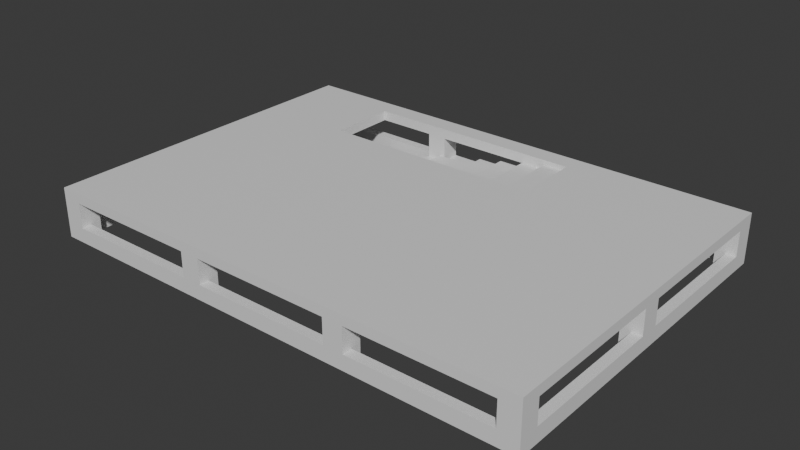 # Source: Stage_Building_Parking_Middle_01.blend  (saved by Blender 5.2.45; exported with 4.5.12 LTS)
import bpy
from mathutils import Matrix  # noqa: F401  (used for matrix-valued properties, if any)

bpy.ops.wm.read_factory_settings(use_empty=True)
scene = bpy.context.scene
scene.name = 'Scene'

# ---- collections
col_collection = bpy.data.collections.new('Collection'); scene.collection.children.link(col_collection)

# ---- materials (node trees are filled in below, after node groups)
mat_concrete = bpy.data.materials.new('Concrete')
mat_concrete.diffuse_color = (0.6, 0.6, 0.6, 1.0)

# ---- material node trees
mat_concrete.use_nodes = True; mat_concrete.node_tree.nodes.clear()
_N = mat_concrete.node_tree.nodes; _L = mat_concrete.node_tree.links
n0 = _N.new('ShaderNodeBsdfPrincipled'); n0.name = 'Principled BSDF'; n0.location = (-200, 100)
n0.inputs[10].default_value = 0.005
n1 = _N.new('ShaderNodeOutputMaterial'); n1.name = 'Material Output'; n1.location = (200, 100)
_L.new(n0.outputs[0], n1.inputs[0])
n1.is_active_output = True

# ---- world
world_world = bpy.data.worlds.new('World'); scene.world = world_world
world_world.use_nodes = True; world_world.node_tree.nodes.clear()
_N = world_world.node_tree.nodes; _L = world_world.node_tree.links
n0 = _N.new('ShaderNodeOutputWorld'); n0.name = 'World Output'; n0.location = (200, 100)
n1 = _N.new('ShaderNodeBackground'); n1.name = 'Background'; n1.location = (-200, 100)
n1.inputs[0].default_value = (0.05088, 0.05088, 0.05088, 1.0)
_L.new(n1.outputs[0], n0.inputs[0])
n0.is_active_output = True
world_world.color = (0.05088, 0.05088, 0.05088)
world_world.sun_shadow_jitter_overblur = 0.0

# ---- meshes
me_stage_building_parking_middle_01_concrete = bpy.data.meshes.new('Stage_Building_Parking_Middle_01_Concrete')
me_stage_building_parking_middle_01_concrete.from_pydata([(-18.4, -14.0, 0.0), (-7.2, -14.0, 0.0), (-18.4, -13.2, 0.0), (-7.2, -13.2, 0.0), (-18.4, -14.0, 1.2), (-7.2, -14.0, 1.2), (-18.4, -13.2, 1.2), (-7.2, -13.2, 1.2), (-18.4, 13.2, 0.0), (-7.2, 13.2, 0.0), (-18.4, 14.0, 0.0), (-7.2, 14.0, 0.0), (-18.4, 13.2, 1.2), (-7.2, 13.2, 1.2), (-18.4, 14.0, 1.2), (-7.2, 14.0, 1.2), (-5.6, -14.0, 0.0), (5.6, -14.0, 0.0), (-5.6, -13.2, 0.0), (5.6, -13.2, 0.0), (-5.6, -14.0, 1.2), (5.6, -14.0, 1.2), (-5.6, -13.2, 1.2), (5.6, -13.2, 1.2), (-5.6, 13.2, 0.0), (5.6, 13.2, 0.0), (-5.6, 14.0, 0.0), (5.6, 14.0, 0.0), (-5.6, 13.2, 1.2), (5.6, 13.2, 1.2), (-5.6, 14.0, 1.2), (5.6, 14.0, 1.2), (7.2, -14.0, 0.0), (18.4, -14.0, 0.0), (7.2, -13.2, 0.0), (18.4, -13.2, 0.0), (7.2, -14.0, 1.2), (18.4, -14.0, 1.2), (7.2, -13.2, 1.2), (18.4, -13.2, 1.2), (7.2, 13.2, 0.0), (18.4, 13.2, 0.0), (7.2, 14.0, 0.0), (18.4, 14.0, 0.0), (7.2, 13.2, 1.2), (18.4, 13.2, 1.2), (7.2, 14.0, 1.2), (18.4, 14.0, 1.2), (-20.0, -12.4, 0.0), (-19.2, -12.4, 0.0), (-20.0, -0.8, 0.0), (-19.2, -0.8, 0.0), (-20.0, -12.4, 1.2), (-19.2, -12.4, 1.2), (-20.0, -0.8, 1.2), (-19.2, -0.8, 1.2), (19.2, -12.4, 0.0), (20.0, -12.4, 0.0), (19.2, -0.8, 0.0), (20.0, -0.8, 0.0), (19.2, -12.4, 1.2), (20.0, -12.4, 1.2), (19.2, -0.8, 1.2), (20.0, -0.8, 1.2), (-20.0, 0.8, 0.0), (-19.2, 0.8, 0.0), (-20.0, 12.4, 0.0), (-19.2, 12.4, 0.0), (-20.0, 0.8, 1.2), (-19.2, 0.8, 1.2), (-20.0, 12.4, 1.2), (-19.2, 12.4, 1.2), (19.2, 0.8, 0.0), (20.0, 0.8, 0.0), (19.2, 12.4, 0.0), (20.0, 12.4, 0.0), (19.2, 0.8, 1.2), (20.0, 0.8, 1.2), (19.2, 12.4, 1.2), (20.0, 12.4, 1.2), (-20.0, -14.0, 0.0), (-18.4, -14.0, 0.0), (-20.0, -12.4, 0.0), (-18.4, -12.4, 0.0), (-20.0, -14.0, 3.2), (-18.4, -14.0, 3.2), (-20.0, -12.4, 3.2), (-18.4, -12.4, 3.2), (-20.0, -0.8, 0.0), (-18.4, -0.8, 0.0), (-20.0, 0.8, 0.0), (-18.4, 0.8, 0.0), (-20.0, -0.8, 3.2), (-18.4, -0.8, 3.2), (-20.0, 0.8, 3.2), (-18.4, 0.8, 3.2), (-20.0, 12.4, 0.0), (-18.4, 12.4, 0.0), (-20.0, 14.0, 0.0), (-18.4, 14.0, 0.0), (-20.0, 12.4, 3.2), (-18.4, 12.4, 3.2), (-20.0, 14.0, 3.2), (-18.4, 14.0, 3.2), (-7.2, -14.0, 0.0), (-5.6, -14.0, 0.0), (-7.2, -12.4, 0.0), (-5.6, -12.4, 0.0), (-7.2, -14.0, 3.2), (-5.6, -14.0, 3.2), (-7.2, -12.4, 3.2), (-5.6, -12.4, 3.2), (-7.2, -0.8, 0.0), (-5.6, -0.8, 0.0), (-7.2, 0.8, 0.0), (-5.6, 0.8, 0.0), (-7.2, -0.8, 3.2), (-5.6, -0.8, 3.2), (-7.2, 0.8, 3.2), (-5.6, 0.8, 3.2), (-7.2, 12.4, 0.0), (-5.6, 12.4, 0.0), (-7.2, 14.0, 0.0), (-5.6, 14.0, 0.0), (-7.2, 12.4, 3.2), (-5.6, 12.4, 3.2), (-7.2, 14.0, 3.2), (-5.6, 14.0, 3.2), (5.6, -14.0, 0.0), (7.2, -14.0, 0.0), (5.6, -12.4, 0.0), (7.2, -12.4, 0.0), (5.6, -14.0, 3.2), (7.2, -14.0, 3.2), (5.6, -12.4, 3.2), (7.2, -12.4, 3.2), (5.6, -0.8, 0.0), (7.2, -0.8, 0.0), (5.6, 0.8, 0.0), (7.2, 0.8, 0.0), (5.6, -0.8, 3.2), (7.2, -0.8, 3.2), (5.6, 0.8, 3.2), (7.2, 0.8, 3.2), (5.6, 12.4, 0.0), (7.2, 12.4, 0.0), (5.6, 14.0, 0.0), (7.2, 14.0, 0.0), (5.6, 12.4, 3.2), (7.2, 12.4, 3.2), (5.6, 14.0, 3.2), (7.2, 14.0, 3.2), (18.4, -14.0, 0.0), (20.0, -14.0, 0.0), (18.4, -12.4, 0.0), (20.0, -12.4, 0.0), (18.4, -14.0, 3.2), (20.0, -14.0, 3.2), (18.4, -12.4, 3.2), (20.0, -12.4, 3.2), (18.4, -0.8, 0.0), (20.0, -0.8, 0.0), (18.4, 0.8, 0.0), (20.0, 0.8, 0.0), (18.4, -0.8, 3.2), (20.0, -0.8, 3.2), (18.4, 0.8, 3.2), (20.0, 0.8, 3.2), (18.4, 12.4, 0.0), (20.0, 12.4, 0.0), (18.4, 14.0, 0.0), (20.0, 14.0, 0.0), (18.4, 12.4, 3.2), (20.0, 12.4, 3.2), (18.4, 14.0, 3.2), (20.0, 14.0, 3.2), (-20.0, -14.0, 3.2), (20.0, -14.0, 3.2), (-20.0, 6.8, 3.2), (20.0, 6.8, 3.2), (-20.0, -14.0, 4.0), (20.0, -14.0, 4.0), (-20.0, 6.8, 4.0), (20.0, 6.8, 4.0), (-20.0, 12.4, 3.2), (20.0, 12.4, 3.2), (-20.0, 14.0, 3.2), (20.0, 14.0, 3.2), (-20.0, 12.4, 4.0), (20.0, 12.4, 4.0), (-20.0, 14.0, 4.0), (20.0, 14.0, 4.0), (-20.0, 6.8, 3.2), (-12.0, 6.8, 3.2), (-20.0, 12.4, 3.2), (-12.0, 12.4, 3.2), (-20.0, 6.8, 4.0), (-12.0, 6.8, 4.0), (-20.0, 12.4, 4.0), (-12.0, 12.4, 4.0), (8.0, 6.8, 3.2), (20.0, 6.8, 3.2), (8.0, 12.4, 3.2), (20.0, 12.4, 3.2), (8.0, 6.8, 4.0), (20.0, 6.8, 4.0), (8.0, 12.4, 4.0), (20.0, 12.4, 4.0), (-12.0, 6.8, 0.0), (-10.0, 6.8, 0.0), (-12.0, 12.4, 0.0), (-10.0, 12.4, 0.0), (-12.0, 6.8, 0.4), (-10.0, 6.8, 0.4), (-12.0, 12.4, 0.4), (-10.0, 12.4, 0.4), (-10.0, 6.8, 0.0), (-8.0, 6.8, 0.0), (-10.0, 12.4, 0.0), (-8.0, 12.4, 0.0), (-10.0, 6.8, 0.8), (-8.0, 6.8, 0.8), (-10.0, 12.4, 0.8), (-8.0, 12.4, 0.8), (-8.0, 6.8, 0.4), (-6.0, 6.8, 0.4), (-8.0, 12.4, 0.4), (-6.0, 12.4, 0.4), (-8.0, 6.8, 1.2), (-6.0, 6.8, 1.2), (-8.0, 12.4, 1.2), (-6.0, 12.4, 1.2), (-6.0, 6.8, 0.8), (-4.0, 6.8, 0.8), (-6.0, 12.4, 0.8), (-4.0, 12.4, 0.8), (-6.0, 6.8, 1.6), (-4.0, 6.8, 1.6), (-6.0, 12.4, 1.6), (-4.0, 12.4, 1.6), (-4.0, 6.8, 1.2), (-2.0, 6.8, 1.2), (-4.0, 12.4, 1.2), (-2.0, 12.4, 1.2), (-4.0, 6.8, 2.0), (-2.0, 6.8, 2.0), (-4.0, 12.4, 2.0), (-2.0, 12.4, 2.0), (-2.0, 6.8, 1.6), (0.0, 6.8, 1.6), (-2.0, 12.4, 1.6), (0.0, 12.4, 1.6), (-2.0, 6.8, 2.4), (0.0, 6.8, 2.4), (-2.0, 12.4, 2.4), (0.0, 12.4, 2.4), (0.0, 6.8, 2.0), (2.0, 6.8, 2.0), (0.0, 12.4, 2.0), (2.0, 12.4, 2.0), (0.0, 6.8, 2.8), (2.0, 6.8, 2.8), (0.0, 12.4, 2.8), (2.0, 12.4, 2.8), (2.0, 6.8, 2.4), (4.0, 6.8, 2.4), (2.0, 12.4, 2.4), (4.0, 12.4, 2.4), (2.0, 6.8, 3.2), (4.0, 6.8, 3.2), (2.0, 12.4, 3.2), (4.0, 12.4, 3.2), (4.0, 6.8, 2.8), (6.0, 6.8, 2.8), (4.0, 12.4, 2.8), (6.0, 12.4, 2.8), (4.0, 6.8, 3.6), (6.0, 6.8, 3.6), (4.0, 12.4, 3.6), (6.0, 12.4, 3.6), (6.0, 6.8, 3.2), (8.0, 6.8, 3.2), (6.0, 12.4, 3.2), (8.0, 12.4, 3.2), (6.0, 6.8, 4.0), (8.0, 6.8, 4.0), (6.0, 12.4, 4.0), (8.0, 12.4, 4.0)], [], [(0, 2, 3, 1), (4, 5, 7, 6), (0, 1, 5, 4), (2, 6, 7, 3), (0, 4, 6, 2), (1, 3, 7, 5), (8, 10, 11, 9), (12, 13, 15, 14), (8, 9, 13, 12), (10, 14, 15, 11), (8, 12, 14, 10), (9, 11, 15, 13), (16, 18, 19, 17), (20, 21, 23, 22), (16, 17, 21, 20), (18, 22, 23, 19), (16, 20, 22, 18), (17, 19, 23, 21), (24, 26, 27, 25), (28, 29, 31, 30), (24, 25, 29, 28), (26, 30, 31, 27), (24, 28, 30, 26), (25, 27, 31, 29), (32, 34, 35, 33), (36, 37, 39, 38), (32, 33, 37, 36), (34, 38, 39, 35), (32, 36, 38, 34), (33, 35, 39, 37), (40, 42, 43, 41), (44, 45, 47, 46), (40, 41, 45, 44), (42, 46, 47, 43), (40, 44, 46, 42), (41, 43, 47, 45), (48, 50, 51, 49), (52, 53, 55, 54), (48, 49, 53, 52), (50, 54, 55, 51), (48, 52, 54, 50), (49, 51, 55, 53), (56, 58, 59, 57), (60, 61, 63, 62), (56, 57, 61, 60), (58, 62, 63, 59), (56, 60, 62, 58), (57, 59, 63, 61), (64, 66, 67, 65), (68, 69, 71, 70), (64, 65, 69, 68), (66, 70, 71, 67), (64, 68, 70, 66), (65, 67, 71, 69), (72, 74, 75, 73), (76, 77, 79, 78), (72, 73, 77, 76), (74, 78, 79, 75), (72, 76, 78, 74), (73, 75, 79, 77), (80, 82, 83, 81), (84, 85, 87, 86), (80, 81, 85, 84), (82, 86, 87, 83), (80, 84, 86, 82), (81, 83, 87, 85), (88, 90, 91, 89), (92, 93, 95, 94), (88, 89, 93, 92), (90, 94, 95, 91), (88, 92, 94, 90), (89, 91, 95, 93), (96, 98, 99, 97), (100, 101, 103, 102), (96, 97, 101, 100), (98, 102, 103, 99), (96, 100, 102, 98), (97, 99, 103, 101), (104, 106, 107, 105), (108, 109, 111, 110), (104, 105, 109, 108), (106, 110, 111, 107), (104, 108, 110, 106), (105, 107, 111, 109), (112, 114, 115, 113), (116, 117, 119, 118), (112, 113, 117, 116), (114, 118, 119, 115), (112, 116, 118, 114), (113, 115, 119, 117), (120, 122, 123, 121), (124, 125, 127, 126), (120, 121, 125, 124), (122, 126, 127, 123), (120, 124, 126, 122), (121, 123, 127, 125), (128, 130, 131, 129), (132, 133, 135, 134), (128, 129, 133, 132), (130, 134, 135, 131), (128, 132, 134, 130), (129, 131, 135, 133), (136, 138, 139, 137), (140, 141, 143, 142), (136, 137, 141, 140), (138, 142, 143, 139), (136, 140, 142, 138), (137, 139, 143, 141), (144, 146, 147, 145), (148, 149, 151, 150), (144, 145, 149, 148), (146, 150, 151, 147), (144, 148, 150, 146), (145, 147, 151, 149), (152, 154, 155, 153), (156, 157, 159, 158), (152, 153, 157, 156), (154, 158, 159, 155), (152, 156, 158, 154), (153, 155, 159, 157), (160, 162, 163, 161), (164, 165, 167, 166), (160, 161, 165, 164), (162, 166, 167, 163), (160, 164, 166, 162), (161, 163, 167, 165), (168, 170, 171, 169), (172, 173, 175, 174), (168, 169, 173, 172), (170, 174, 175, 171), (168, 172, 174, 170), (169, 171, 175, 173), (176, 178, 179, 177), (180, 181, 183, 182), (176, 177, 181, 180), (178, 182, 183, 179), (176, 180, 182, 178), (177, 179, 183, 181), (184, 186, 187, 185), (188, 189, 191, 190), (184, 185, 189, 188), (186, 190, 191, 187), (184, 188, 190, 186), (185, 187, 191, 189), (192, 194, 195, 193), (196, 197, 199, 198), (192, 193, 197, 196), (194, 198, 199, 195), (192, 196, 198, 194), (193, 195, 199, 197), (200, 202, 203, 201), (204, 205, 207, 206), (200, 201, 205, 204), (202, 206, 207, 203), (200, 204, 206, 202), (201, 203, 207, 205), (208, 210, 211, 209), (212, 213, 215, 214), (208, 209, 213, 212), (210, 214, 215, 211), (208, 212, 214, 210), (209, 211, 215, 213), (216, 218, 219, 217), (220, 221, 223, 222), (216, 217, 221, 220), (218, 222, 223, 219), (216, 220, 222, 218), (217, 219, 223, 221), (224, 226, 227, 225), (228, 229, 231, 230), (224, 225, 229, 228), (226, 230, 231, 227), (224, 228, 230, 226), (225, 227, 231, 229), (232, 234, 235, 233), (236, 237, 239, 238), (232, 233, 237, 236), (234, 238, 239, 235), (232, 236, 238, 234), (233, 235, 239, 237), (240, 242, 243, 241), (244, 245, 247, 246), (240, 241, 245, 244), (242, 246, 247, 243), (240, 244, 246, 242), (241, 243, 247, 245), (248, 250, 251, 249), (252, 253, 255, 254), (248, 249, 253, 252), (250, 254, 255, 251), (248, 252, 254, 250), (249, 251, 255, 253), (256, 258, 259, 257), (260, 261, 263, 262), (256, 257, 261, 260), (258, 262, 263, 259), (256, 260, 262, 258), (257, 259, 263, 261), (264, 266, 267, 265), (268, 269, 271, 270), (264, 265, 269, 268), (266, 270, 271, 267), (264, 268, 270, 266), (265, 267, 271, 269), (272, 274, 275, 273), (276, 277, 279, 278), (272, 273, 277, 276), (274, 278, 279, 275), (272, 276, 278, 274), (273, 275, 279, 277), (280, 282, 283, 281), (284, 285, 287, 286), (280, 281, 285, 284), (282, 286, 287, 283), (280, 284, 286, 282), (281, 283, 287, 285)])
me_stage_building_parking_middle_01_concrete.materials.append(mat_concrete)
me_stage_building_parking_middle_01_concrete.update()

# ---- objects
ob_stage_building_parking_middle_01 = bpy.data.objects.new('Stage_Building_Parking_Middle_01', None)
ob_stage_building_parking_middle_01_concrete = bpy.data.objects.new('Stage_Building_Parking_Middle_01_Concrete', me_stage_building_parking_middle_01_concrete)

# ---- transforms, parenting, visibility, modifiers, constraints
ob_stage_building_parking_middle_01.location = (0.0, 0.0, 0.0)
ob_stage_building_parking_middle_01_concrete.parent = ob_stage_building_parking_middle_01
ob_stage_building_parking_middle_01_concrete.location = (0.0, 0.0, 0.0)

# ---- collection membership
col_collection.objects.link(ob_stage_building_parking_middle_01)
col_collection.objects.link(ob_stage_building_parking_middle_01_concrete)

# ---- scene / render settings (as saved in the file)
scene.frame_start = 1; scene.frame_end = 250; scene.frame_set(1)
scene.render.engine = 'BLENDER_EEVEE_NEXT'
scene.render.bake_bias = 0.0
scene.render.bake_samples = 0
scene.render.compositor_device = 'GPU'
scene.eevee.use_volume_custom_range = False
scene.eevee.fast_gi_thickness_near = 0.1
scene.eevee.fast_gi_thickness_far = 0.0
scene.eevee.ray_tracing_options.screen_trace_thickness = 0.1
bpy.context.view_layer.update()

# ---- added for rendering (the .blend has no active camera and no usable light): camera, sun
cam_auto = bpy.data.cameras.new('AutoCamera')
cam_auto.lens = 50.0
cam_auto.sensor_width = 36.0
cam_auto.clip_end = 1000.0
ob_auto_camera = bpy.data.objects.new('AutoCamera', cam_auto)
scene.collection.objects.link(ob_auto_camera)
ob_auto_camera.location = (45.3266, -54.3919, 38.2613)
ob_auto_camera.rotation_euler = (1.09748, -7.21219e-08, 0.694738)
scene.camera = ob_auto_camera
light_auto_sun = bpy.data.lights.new('AutoSun', 'SUN')
light_auto_sun.energy = 3.0
light_auto_sun.angle = 0.0523599
ob_auto_sun = bpy.data.objects.new('AutoSun', light_auto_sun)
scene.collection.objects.link(ob_auto_sun)
ob_auto_sun.rotation_euler = (0.872665, 0.174533, 0.523599)
bpy.context.view_layer.update()
